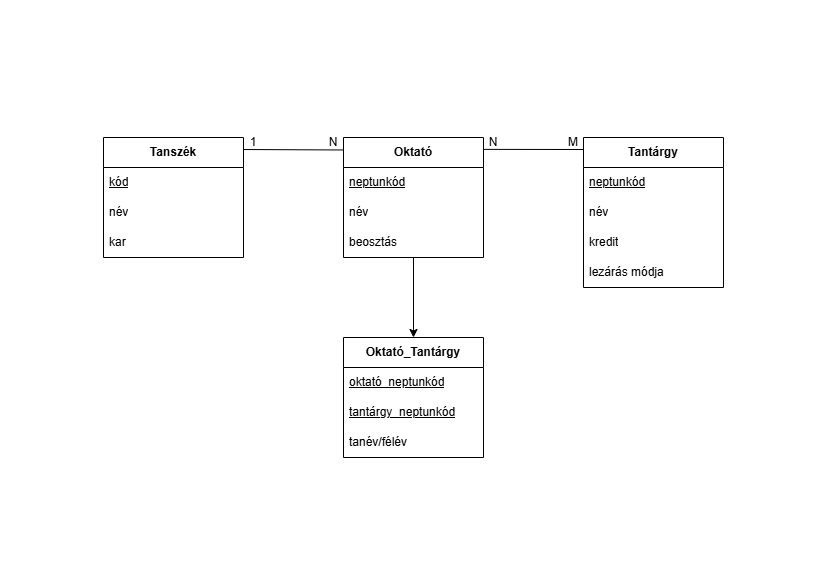

The diagram above was exported from draw.io. Its source (the exported page's mxGraphModel, read from the mxfile embedded in the PNG):
<mxGraphModel dx="1145" dy="627" grid="1" gridSize="10" guides="1" tooltips="1" connect="1" arrows="1" fold="1" page="1" pageScale="1" pageWidth="827" pageHeight="583" math="0" shadow="0">
  <root>
    <mxCell id="0" />
    <mxCell id="1" parent="0" />
    <mxCell id="7Dow9pSr6M7W1aRwdHkm-6" value="&lt;b&gt;Tanszék&lt;/b&gt;" style="swimlane;fontStyle=0;childLayout=stackLayout;horizontal=1;startSize=30;horizontalStack=0;resizeParent=1;resizeParentMax=0;resizeLast=0;collapsible=1;marginBottom=0;whiteSpace=wrap;html=1;" vertex="1" parent="1">
      <mxGeometry x="103" y="137" width="140" height="120" as="geometry" />
    </mxCell>
    <mxCell id="7Dow9pSr6M7W1aRwdHkm-7" value="&lt;u&gt;kód&lt;/u&gt;" style="text;strokeColor=none;fillColor=none;align=left;verticalAlign=middle;spacingLeft=4;spacingRight=4;overflow=hidden;points=[[0,0.5],[1,0.5]];portConstraint=eastwest;rotatable=0;whiteSpace=wrap;html=1;" vertex="1" parent="7Dow9pSr6M7W1aRwdHkm-6">
      <mxGeometry y="30" width="140" height="30" as="geometry" />
    </mxCell>
    <mxCell id="7Dow9pSr6M7W1aRwdHkm-8" value="név" style="text;strokeColor=none;fillColor=none;align=left;verticalAlign=middle;spacingLeft=4;spacingRight=4;overflow=hidden;points=[[0,0.5],[1,0.5]];portConstraint=eastwest;rotatable=0;whiteSpace=wrap;html=1;" vertex="1" parent="7Dow9pSr6M7W1aRwdHkm-6">
      <mxGeometry y="60" width="140" height="30" as="geometry" />
    </mxCell>
    <mxCell id="7Dow9pSr6M7W1aRwdHkm-9" value="kar" style="text;strokeColor=none;fillColor=none;align=left;verticalAlign=middle;spacingLeft=4;spacingRight=4;overflow=hidden;points=[[0,0.5],[1,0.5]];portConstraint=eastwest;rotatable=0;whiteSpace=wrap;html=1;" vertex="1" parent="7Dow9pSr6M7W1aRwdHkm-6">
      <mxGeometry y="90" width="140" height="30" as="geometry" />
    </mxCell>
    <mxCell id="7Dow9pSr6M7W1aRwdHkm-38" style="edgeStyle=orthogonalEdgeStyle;rounded=0;orthogonalLoop=1;jettySize=auto;html=1;entryX=0.5;entryY=0;entryDx=0;entryDy=0;" edge="1" parent="1" source="7Dow9pSr6M7W1aRwdHkm-10" target="7Dow9pSr6M7W1aRwdHkm-32">
      <mxGeometry relative="1" as="geometry" />
    </mxCell>
    <mxCell id="7Dow9pSr6M7W1aRwdHkm-10" value="&lt;b&gt;Oktató&lt;/b&gt;" style="swimlane;fontStyle=0;childLayout=stackLayout;horizontal=1;startSize=30;horizontalStack=0;resizeParent=1;resizeParentMax=0;resizeLast=0;collapsible=1;marginBottom=0;whiteSpace=wrap;html=1;" vertex="1" parent="1">
      <mxGeometry x="343" y="137" width="140" height="120" as="geometry" />
    </mxCell>
    <mxCell id="7Dow9pSr6M7W1aRwdHkm-11" value="&lt;u&gt;neptunkód&lt;/u&gt;" style="text;strokeColor=none;fillColor=none;align=left;verticalAlign=middle;spacingLeft=4;spacingRight=4;overflow=hidden;points=[[0,0.5],[1,0.5]];portConstraint=eastwest;rotatable=0;whiteSpace=wrap;html=1;" vertex="1" parent="7Dow9pSr6M7W1aRwdHkm-10">
      <mxGeometry y="30" width="140" height="30" as="geometry" />
    </mxCell>
    <mxCell id="7Dow9pSr6M7W1aRwdHkm-12" value="név" style="text;strokeColor=none;fillColor=none;align=left;verticalAlign=middle;spacingLeft=4;spacingRight=4;overflow=hidden;points=[[0,0.5],[1,0.5]];portConstraint=eastwest;rotatable=0;whiteSpace=wrap;html=1;" vertex="1" parent="7Dow9pSr6M7W1aRwdHkm-10">
      <mxGeometry y="60" width="140" height="30" as="geometry" />
    </mxCell>
    <mxCell id="7Dow9pSr6M7W1aRwdHkm-13" value="beosztás" style="text;strokeColor=none;fillColor=none;align=left;verticalAlign=middle;spacingLeft=4;spacingRight=4;overflow=hidden;points=[[0,0.5],[1,0.5]];portConstraint=eastwest;rotatable=0;whiteSpace=wrap;html=1;" vertex="1" parent="7Dow9pSr6M7W1aRwdHkm-10">
      <mxGeometry y="90" width="140" height="30" as="geometry" />
    </mxCell>
    <mxCell id="7Dow9pSr6M7W1aRwdHkm-14" value="&lt;b&gt;Tantárgy&lt;/b&gt;" style="swimlane;fontStyle=0;childLayout=stackLayout;horizontal=1;startSize=30;horizontalStack=0;resizeParent=1;resizeParentMax=0;resizeLast=0;collapsible=1;marginBottom=0;whiteSpace=wrap;html=1;" vertex="1" parent="1">
      <mxGeometry x="583" y="137" width="140" height="150" as="geometry" />
    </mxCell>
    <mxCell id="7Dow9pSr6M7W1aRwdHkm-15" value="&lt;u&gt;neptunkód&lt;/u&gt;" style="text;strokeColor=none;fillColor=none;align=left;verticalAlign=middle;spacingLeft=4;spacingRight=4;overflow=hidden;points=[[0,0.5],[1,0.5]];portConstraint=eastwest;rotatable=0;whiteSpace=wrap;html=1;" vertex="1" parent="7Dow9pSr6M7W1aRwdHkm-14">
      <mxGeometry y="30" width="140" height="30" as="geometry" />
    </mxCell>
    <mxCell id="7Dow9pSr6M7W1aRwdHkm-16" value="név" style="text;strokeColor=none;fillColor=none;align=left;verticalAlign=middle;spacingLeft=4;spacingRight=4;overflow=hidden;points=[[0,0.5],[1,0.5]];portConstraint=eastwest;rotatable=0;whiteSpace=wrap;html=1;" vertex="1" parent="7Dow9pSr6M7W1aRwdHkm-14">
      <mxGeometry y="60" width="140" height="30" as="geometry" />
    </mxCell>
    <mxCell id="7Dow9pSr6M7W1aRwdHkm-18" value="kredit" style="text;strokeColor=none;fillColor=none;align=left;verticalAlign=middle;spacingLeft=4;spacingRight=4;overflow=hidden;points=[[0,0.5],[1,0.5]];portConstraint=eastwest;rotatable=0;whiteSpace=wrap;html=1;" vertex="1" parent="7Dow9pSr6M7W1aRwdHkm-14">
      <mxGeometry y="90" width="140" height="30" as="geometry" />
    </mxCell>
    <mxCell id="7Dow9pSr6M7W1aRwdHkm-17" value="lezárás módja" style="text;strokeColor=none;fillColor=none;align=left;verticalAlign=middle;spacingLeft=4;spacingRight=4;overflow=hidden;points=[[0,0.5],[1,0.5]];portConstraint=eastwest;rotatable=0;whiteSpace=wrap;html=1;" vertex="1" parent="7Dow9pSr6M7W1aRwdHkm-14">
      <mxGeometry y="120" width="140" height="30" as="geometry" />
    </mxCell>
    <mxCell id="7Dow9pSr6M7W1aRwdHkm-25" value="" style="endArrow=none;html=1;rounded=0;exitX=1.001;exitY=0.1;exitDx=0;exitDy=0;exitPerimeter=0;entryX=-0.002;entryY=0.104;entryDx=0;entryDy=0;entryPerimeter=0;" edge="1" parent="1" source="7Dow9pSr6M7W1aRwdHkm-6" target="7Dow9pSr6M7W1aRwdHkm-10">
      <mxGeometry width="50" height="50" relative="1" as="geometry">
        <mxPoint x="263" y="217" as="sourcePoint" />
        <mxPoint x="313" y="167" as="targetPoint" />
      </mxGeometry>
    </mxCell>
    <mxCell id="7Dow9pSr6M7W1aRwdHkm-27" value="" style="endArrow=none;html=1;rounded=0;exitX=1.001;exitY=0.099;exitDx=0;exitDy=0;exitPerimeter=0;" edge="1" parent="1" source="7Dow9pSr6M7W1aRwdHkm-10">
      <mxGeometry width="50" height="50" relative="1" as="geometry">
        <mxPoint x="483" y="149" as="sourcePoint" />
        <mxPoint x="583" y="149" as="targetPoint" />
      </mxGeometry>
    </mxCell>
    <mxCell id="7Dow9pSr6M7W1aRwdHkm-28" value="1" style="text;html=1;align=center;verticalAlign=middle;whiteSpace=wrap;rounded=0;" vertex="1" parent="1">
      <mxGeometry x="223" y="127" width="60" height="30" as="geometry" />
    </mxCell>
    <mxCell id="7Dow9pSr6M7W1aRwdHkm-29" value="N" style="text;html=1;align=center;verticalAlign=middle;whiteSpace=wrap;rounded=0;" vertex="1" parent="1">
      <mxGeometry x="303" y="127" width="60" height="30" as="geometry" />
    </mxCell>
    <mxCell id="7Dow9pSr6M7W1aRwdHkm-30" value="N" style="text;html=1;align=center;verticalAlign=middle;whiteSpace=wrap;rounded=0;" vertex="1" parent="1">
      <mxGeometry x="463" y="127" width="60" height="30" as="geometry" />
    </mxCell>
    <mxCell id="7Dow9pSr6M7W1aRwdHkm-31" value="M" style="text;html=1;align=center;verticalAlign=middle;whiteSpace=wrap;rounded=0;" vertex="1" parent="1">
      <mxGeometry x="543" y="127" width="60" height="30" as="geometry" />
    </mxCell>
    <mxCell id="7Dow9pSr6M7W1aRwdHkm-32" value="&lt;b&gt;Oktató_Tantárgy&lt;/b&gt;" style="swimlane;fontStyle=0;childLayout=stackLayout;horizontal=1;startSize=30;horizontalStack=0;resizeParent=1;resizeParentMax=0;resizeLast=0;collapsible=1;marginBottom=0;whiteSpace=wrap;html=1;" vertex="1" parent="1">
      <mxGeometry x="343" y="337" width="140" height="120" as="geometry" />
    </mxCell>
    <mxCell id="7Dow9pSr6M7W1aRwdHkm-33" value="&lt;u&gt;oktató_neptunkód&lt;/u&gt;" style="text;strokeColor=none;fillColor=none;align=left;verticalAlign=middle;spacingLeft=4;spacingRight=4;overflow=hidden;points=[[0,0.5],[1,0.5]];portConstraint=eastwest;rotatable=0;whiteSpace=wrap;html=1;" vertex="1" parent="7Dow9pSr6M7W1aRwdHkm-32">
      <mxGeometry y="30" width="140" height="30" as="geometry" />
    </mxCell>
    <mxCell id="7Dow9pSr6M7W1aRwdHkm-34" value="&lt;u&gt;tantárgy_neptunkód&lt;/u&gt;" style="text;strokeColor=none;fillColor=none;align=left;verticalAlign=middle;spacingLeft=4;spacingRight=4;overflow=hidden;points=[[0,0.5],[1,0.5]];portConstraint=eastwest;rotatable=0;whiteSpace=wrap;html=1;" vertex="1" parent="7Dow9pSr6M7W1aRwdHkm-32">
      <mxGeometry y="60" width="140" height="30" as="geometry" />
    </mxCell>
    <mxCell id="7Dow9pSr6M7W1aRwdHkm-35" value="tanév/félév" style="text;strokeColor=none;fillColor=none;align=left;verticalAlign=middle;spacingLeft=4;spacingRight=4;overflow=hidden;points=[[0,0.5],[1,0.5]];portConstraint=eastwest;rotatable=0;whiteSpace=wrap;html=1;" vertex="1" parent="7Dow9pSr6M7W1aRwdHkm-32">
      <mxGeometry y="90" width="140" height="30" as="geometry" />
    </mxCell>
  </root>
</mxGraphModel>